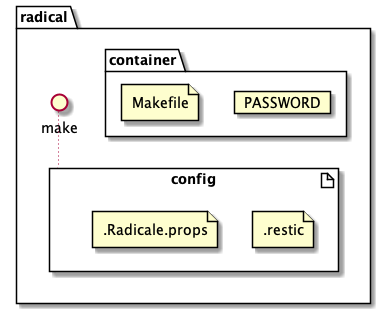

The diagram above was rendered by PlantUML. Its source (embedded in the PNG):
@startuml
package "radical" {
  interface make

  artifact "config" {
    file ".restic"
    file ".Radicale.props"
  }

  package "container" {
    card "PASSWORD"
    file Makefile
  }
}

make ~~ config
@enduml